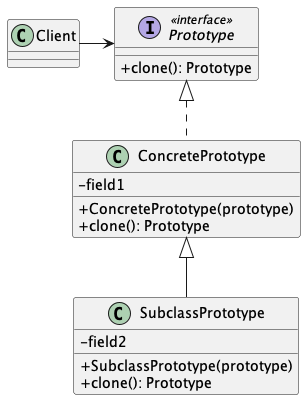

The diagram above was rendered by PlantUML. Its source (embedded in the PNG):
@startuml Prototype Structure
skinparam ClassAttributeIconSize 0

class Client

interface Prototype <<interface>> {
  + clone(): Prototype
}

class ConcretePrototype implements Prototype {
  - field1
  + ConcretePrototype(prototype)
  + clone(): Prototype
}

class SubclassPrototype extends ConcretePrototype {
  - field2
  + SubclassPrototype(prototype)
  + clone(): Prototype
}

Client -> Prototype
@enduml